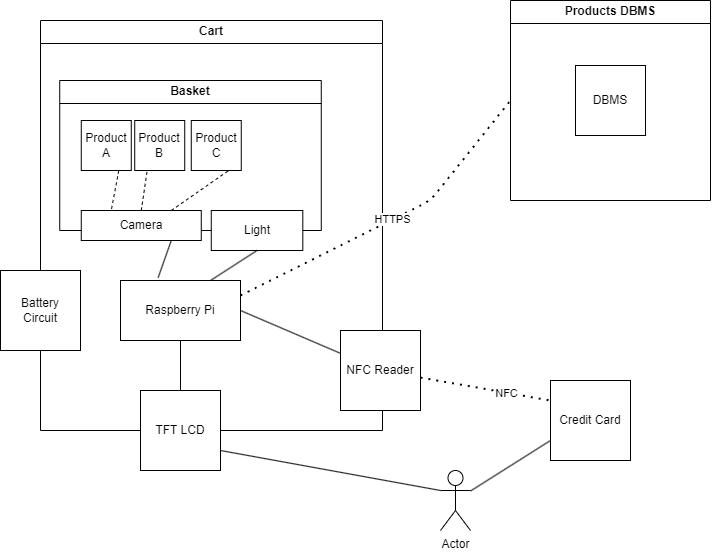

The diagram above was exported from draw.io. Its source (the exported page's mxGraphModel, read from the mxfile embedded in the PNG):
<mxGraphModel dx="1037" dy="804" grid="1" gridSize="10" guides="1" tooltips="1" connect="1" arrows="1" fold="1" page="1" pageScale="1" pageWidth="850" pageHeight="1100" math="0" shadow="0">
  <root>
    <mxCell id="0" />
    <mxCell id="1" parent="0" />
    <mxCell id="2" value="Cart" style="swimlane;whiteSpace=wrap;html=1;" vertex="1" parent="1">
      <mxGeometry x="110" y="90" width="342" height="410" as="geometry" />
    </mxCell>
    <mxCell id="3" value="Basket" style="swimlane;whiteSpace=wrap;html=1;" vertex="1" parent="2">
      <mxGeometry x="19.23" y="60" width="261.54" height="150" as="geometry" />
    </mxCell>
    <mxCell id="4" value="Product A" style="whiteSpace=wrap;html=1;aspect=fixed;" vertex="1" parent="3">
      <mxGeometry x="21.54" y="40" width="50" height="50" as="geometry" />
    </mxCell>
    <mxCell id="6" value="Product C" style="whiteSpace=wrap;html=1;aspect=fixed;" vertex="1" parent="3">
      <mxGeometry x="131.54" y="40" width="50" height="50" as="geometry" />
    </mxCell>
    <mxCell id="5" value="Product B" style="whiteSpace=wrap;html=1;aspect=fixed;" vertex="1" parent="3">
      <mxGeometry x="75" y="40" width="50" height="50" as="geometry" />
    </mxCell>
    <mxCell id="7" value="Camera" style="rounded=0;whiteSpace=wrap;html=1;" vertex="1" parent="3">
      <mxGeometry x="21.539999999999992" y="130" width="120" height="30" as="geometry" />
    </mxCell>
    <mxCell id="13" value="" style="endArrow=none;dashed=1;html=1;entryX=0.25;entryY=0;entryDx=0;entryDy=0;exitX=0.75;exitY=1;exitDx=0;exitDy=0;" edge="1" parent="3" source="4" target="7">
      <mxGeometry width="50" height="50" relative="1" as="geometry">
        <mxPoint x="50.77000000000001" y="190" as="sourcePoint" />
        <mxPoint x="100.77000000000001" y="140" as="targetPoint" />
      </mxGeometry>
    </mxCell>
    <mxCell id="15" value="" style="endArrow=none;dashed=1;html=1;exitX=0.5;exitY=0;exitDx=0;exitDy=0;entryX=0.25;entryY=1;entryDx=0;entryDy=0;" edge="1" parent="3" source="7" target="5">
      <mxGeometry width="50" height="50" relative="1" as="geometry">
        <mxPoint x="100.77000000000001" y="140" as="sourcePoint" />
        <mxPoint x="150.77" y="90" as="targetPoint" />
      </mxGeometry>
    </mxCell>
    <mxCell id="16" value="" style="endArrow=none;dashed=1;html=1;exitX=0.75;exitY=0;exitDx=0;exitDy=0;entryX=0.75;entryY=1;entryDx=0;entryDy=0;" edge="1" parent="3" source="7" target="6">
      <mxGeometry width="50" height="50" relative="1" as="geometry">
        <mxPoint x="110.77000000000001" y="140" as="sourcePoint" />
        <mxPoint x="160.77" y="90" as="targetPoint" />
      </mxGeometry>
    </mxCell>
    <mxCell id="8" value="Light" style="rounded=0;whiteSpace=wrap;html=1;" vertex="1" parent="2">
      <mxGeometry x="170.76999999999998" y="190" width="91.54" height="40" as="geometry" />
    </mxCell>
    <mxCell id="17" value="Raspberry Pi" style="rounded=0;whiteSpace=wrap;html=1;" vertex="1" parent="2">
      <mxGeometry x="80" y="260" width="120" height="60" as="geometry" />
    </mxCell>
    <mxCell id="18" value="Battery&lt;br&gt;Circuit" style="whiteSpace=wrap;html=1;aspect=fixed;" vertex="1" parent="2">
      <mxGeometry x="-40" y="250" width="80" height="80" as="geometry" />
    </mxCell>
    <mxCell id="23" value="" style="endArrow=none;html=1;exitX=0.314;exitY=-0.048;exitDx=0;exitDy=0;exitPerimeter=0;entryX=0.75;entryY=1;entryDx=0;entryDy=0;" edge="1" parent="2" source="17" target="7">
      <mxGeometry width="50" height="50" relative="1" as="geometry">
        <mxPoint x="90" y="270" as="sourcePoint" />
        <mxPoint x="140" y="220" as="targetPoint" />
      </mxGeometry>
    </mxCell>
    <mxCell id="24" value="" style="endArrow=none;html=1;entryX=0.5;entryY=1;entryDx=0;entryDy=0;exitX=0.75;exitY=0;exitDx=0;exitDy=0;" edge="1" parent="2" source="17" target="8">
      <mxGeometry width="50" height="50" relative="1" as="geometry">
        <mxPoint x="180" y="270" as="sourcePoint" />
        <mxPoint x="230" y="220" as="targetPoint" />
      </mxGeometry>
    </mxCell>
    <mxCell id="19" value="TFT LCD" style="whiteSpace=wrap;html=1;aspect=fixed;" vertex="1" parent="1">
      <mxGeometry x="210" y="460" width="80" height="80" as="geometry" />
    </mxCell>
    <mxCell id="20" value="" style="endArrow=none;html=1;exitX=0.5;exitY=0;exitDx=0;exitDy=0;entryX=0.5;entryY=1;entryDx=0;entryDy=0;" edge="1" parent="1" source="19" target="17">
      <mxGeometry width="50" height="50" relative="1" as="geometry">
        <mxPoint x="380" y="440" as="sourcePoint" />
        <mxPoint x="430" y="390" as="targetPoint" />
        <Array as="points" />
      </mxGeometry>
    </mxCell>
    <mxCell id="21" value="NFC Reader" style="whiteSpace=wrap;html=1;aspect=fixed;" vertex="1" parent="1">
      <mxGeometry x="410" y="400" width="80" height="80" as="geometry" />
    </mxCell>
    <mxCell id="22" value="" style="endArrow=none;html=1;exitX=1;exitY=0.5;exitDx=0;exitDy=0;" edge="1" parent="1" source="17" target="21">
      <mxGeometry width="50" height="50" relative="1" as="geometry">
        <mxPoint x="340" y="430" as="sourcePoint" />
        <mxPoint x="390" y="380" as="targetPoint" />
      </mxGeometry>
    </mxCell>
    <mxCell id="25" value="Credit Card" style="whiteSpace=wrap;html=1;aspect=fixed;" vertex="1" parent="1">
      <mxGeometry x="620" y="450" width="80" height="80" as="geometry" />
    </mxCell>
    <mxCell id="26" value="" style="endArrow=none;dashed=1;html=1;dashPattern=1 3;strokeWidth=2;entryX=0;entryY=0.25;entryDx=0;entryDy=0;" edge="1" parent="1" source="21" target="25">
      <mxGeometry width="50" height="50" relative="1" as="geometry">
        <mxPoint x="530" y="500" as="sourcePoint" />
        <mxPoint x="580" y="450" as="targetPoint" />
      </mxGeometry>
    </mxCell>
    <mxCell id="27" value="NFC" style="edgeLabel;html=1;align=center;verticalAlign=middle;resizable=0;points=[];" vertex="1" connectable="0" parent="26">
      <mxGeometry x="0.3036" relative="1" as="geometry">
        <mxPoint x="1" as="offset" />
      </mxGeometry>
    </mxCell>
    <mxCell id="29" style="edgeStyle=none;html=1;entryX=0;entryY=0.75;entryDx=0;entryDy=0;endArrow=none;endFill=0;" edge="1" parent="1" source="28" target="25">
      <mxGeometry relative="1" as="geometry" />
    </mxCell>
    <mxCell id="30" style="edgeStyle=none;html=1;exitX=0;exitY=0.3333333333333333;exitDx=0;exitDy=0;exitPerimeter=0;entryX=1;entryY=0.75;entryDx=0;entryDy=0;endArrow=none;endFill=0;" edge="1" parent="1" source="28" target="19">
      <mxGeometry relative="1" as="geometry" />
    </mxCell>
    <mxCell id="28" value="Actor" style="shape=umlActor;verticalLabelPosition=bottom;verticalAlign=top;html=1;outlineConnect=0;" vertex="1" parent="1">
      <mxGeometry x="510" y="540" width="30" height="60" as="geometry" />
    </mxCell>
    <mxCell id="32" value="Products DBMS" style="swimlane;whiteSpace=wrap;html=1;" vertex="1" parent="1">
      <mxGeometry x="580" y="70" width="200" height="200" as="geometry" />
    </mxCell>
    <mxCell id="33" value="DBMS" style="whiteSpace=wrap;html=1;aspect=fixed;" vertex="1" parent="32">
      <mxGeometry x="65" y="65" width="70" height="70" as="geometry" />
    </mxCell>
    <mxCell id="36" value="HTTPS" style="endArrow=none;dashed=1;html=1;dashPattern=1 3;strokeWidth=2;exitX=1;exitY=0.25;exitDx=0;exitDy=0;entryX=0;entryY=0.5;entryDx=0;entryDy=0;" edge="1" parent="1" source="17" target="32">
      <mxGeometry width="50" height="50" relative="1" as="geometry">
        <mxPoint x="530" y="280" as="sourcePoint" />
        <mxPoint x="590" y="220" as="targetPoint" />
        <Array as="points">
          <mxPoint x="500" y="270" />
        </Array>
      </mxGeometry>
    </mxCell>
  </root>
</mxGraphModel>